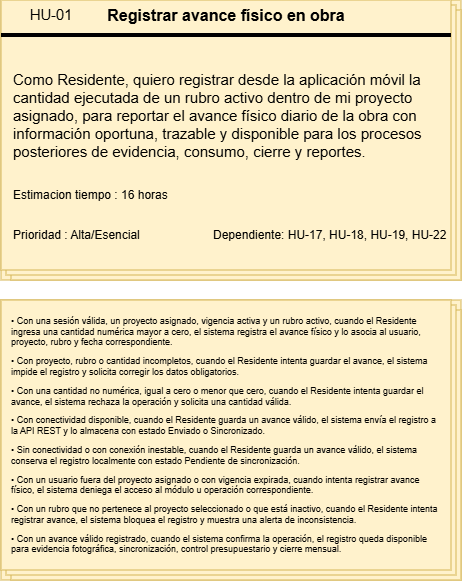

The diagram above was exported from draw.io. Its source (the exported page's mxGraphModel, read from the mxfile embedded in the PNG):
<mxGraphModel dx="978" dy="499" grid="1" gridSize="10" guides="1" tooltips="1" connect="1" arrows="1" fold="1" page="1" pageScale="1" pageWidth="827" pageHeight="1169" math="0" shadow="0">
  <root>
    <mxCell id="0" />
    <mxCell id="1" parent="0" />
    <mxCell id="wgTy8xsi1RIJN52i3a__-4" connectable="0" parent="1" style="group;fillColor=#fff2cc;strokeColor=#d6b656;fontSize=14;" value="" vertex="1">
      <mxGeometry height="280" width="460" x="150" y="80" as="geometry" />
    </mxCell>
    <mxCell id="wgTy8xsi1RIJN52i3a__-2" parent="wgTy8xsi1RIJN52i3a__-4" style="verticalLabelPosition=bottom;verticalAlign=top;html=1;shape=mxgraph.basic.layered_rect;dx=10;outlineConnect=0;whiteSpace=wrap;fillColor=#fff2cc;strokeColor=#d6b656;" value="" vertex="1">
      <mxGeometry height="280" width="460" as="geometry" />
    </mxCell>
    <mxCell id="wgTy8xsi1RIJN52i3a__-3" parent="wgTy8xsi1RIJN52i3a__-4" style="line;strokeWidth=4;html=1;perimeter=backbonePerimeter;points=[];outlineConnect=0;" value="" vertex="1">
      <mxGeometry height="10" width="450" y="30" as="geometry" />
    </mxCell>
    <mxCell id="wgTy8xsi1RIJN52i3a__-6" collapsed="1" parent="wgTy8xsi1RIJN52i3a__-4" style="text;html=1;whiteSpace=wrap;strokeColor=none;fillColor=none;align=center;verticalAlign=middle;rounded=0;container=1;" value="&lt;span lang=&quot;EN-US&quot; style=&quot;font-size: 11pt; line-height: 115%; font-family: Arial, sans-serif;&quot;&gt;HU-01&lt;/span&gt;" vertex="1">
      <mxGeometry height="30" width="100" as="geometry">
        <mxRectangle height="30" width="60" as="alternateBounds" />
      </mxGeometry>
    </mxCell>
    <mxCell id="wgTy8xsi1RIJN52i3a__-7" parent="wgTy8xsi1RIJN52i3a__-4" style="text;html=1;whiteSpace=wrap;strokeColor=none;fillColor=none;align=center;verticalAlign=middle;rounded=0;container=1;" value="&lt;b&gt;&lt;font style=&quot;font-size: 16px;&quot;&gt;Registrar avance físico en obra&lt;/font&gt;&lt;/b&gt;" vertex="1">
      <mxGeometry height="30" width="310" x="70" as="geometry" />
    </mxCell>
    <mxCell id="wgTy8xsi1RIJN52i3a__-10" parent="wgTy8xsi1RIJN52i3a__-4" style="text;html=1;whiteSpace=wrap;strokeColor=none;fillColor=none;align=left;verticalAlign=middle;rounded=0;container=1;fontSize=15;" value="&lt;span data-start=&quot;1183&quot; data-end=&quot;1191&quot; style=&quot;&quot;&gt;Como&lt;/span&gt; Residente,&amp;nbsp;&lt;span data-start=&quot;1205&quot; data-end=&quot;1215&quot; style=&quot;&quot;&gt;quiero&lt;/span&gt; registrar desde la aplicación móvil la cantidad ejecutada de un rubro activo dentro de mi proyecto asignado,&amp;nbsp;&lt;span data-start=&quot;1327&quot; data-end=&quot;1335&quot; style=&quot;&quot;&gt;para&lt;/span&gt; reportar el avance físico diario de la obra con información oportuna, trazable y disponible para los procesos posteriores de evidencia, consumo, cierre y reportes." vertex="1">
      <mxGeometry height="130" width="430" x="10" y="50" as="geometry" />
    </mxCell>
    <mxCell id="wgTy8xsi1RIJN52i3a__-11" parent="wgTy8xsi1RIJN52i3a__-4" style="text;html=1;whiteSpace=wrap;strokeColor=none;fillColor=none;align=left;verticalAlign=middle;rounded=0;container=1;" value="Estimacion tiempo : 16 horas" vertex="1">
      <mxGeometry height="30" width="160" x="10" y="180" as="geometry" />
    </mxCell>
    <mxCell id="wgTy8xsi1RIJN52i3a__-12" parent="wgTy8xsi1RIJN52i3a__-4" style="text;html=1;whiteSpace=wrap;strokeColor=none;fillColor=none;align=left;verticalAlign=middle;rounded=0;container=1;" value="Prioridad : Alta/Esencial&amp;nbsp;" vertex="1">
      <mxGeometry height="30" width="160" x="10" y="220" as="geometry" />
    </mxCell>
    <mxCell id="wgTy8xsi1RIJN52i3a__-13" parent="wgTy8xsi1RIJN52i3a__-4" style="text;html=1;whiteSpace=wrap;strokeColor=none;fillColor=none;align=left;verticalAlign=middle;rounded=0;container=1;" value="Dependiente: HU-17, HU-18, HU-19, HU-22" vertex="1">
      <mxGeometry height="30" width="240" x="210" y="220" as="geometry" />
    </mxCell>
    <mxCell id="wgTy8xsi1RIJN52i3a__-24" connectable="0" parent="1" style="group;verticalAlign=bottom;spacing=0;align=left;fontSize=13;" value="" vertex="1">
      <mxGeometry height="280" width="460" x="150" y="380" as="geometry" />
    </mxCell>
    <mxCell id="wgTy8xsi1RIJN52i3a__-14" connectable="0" parent="wgTy8xsi1RIJN52i3a__-24" style="group;fillColor=#fff2cc;strokeColor=#d6b656;container=0;" value="" vertex="1">
      <mxGeometry height="280" width="460" as="geometry" />
    </mxCell>
    <mxCell id="wgTy8xsi1RIJN52i3a__-15" parent="wgTy8xsi1RIJN52i3a__-24" style="verticalLabelPosition=bottom;verticalAlign=top;html=1;shape=mxgraph.basic.layered_rect;dx=10;outlineConnect=0;whiteSpace=wrap;fillColor=#fff2cc;strokeColor=#d6b656;container=0;" value="" vertex="1">
      <mxGeometry height="280" width="460" as="geometry" />
    </mxCell>
    <mxCell id="wgTy8xsi1RIJN52i3a__-23" parent="wgTy8xsi1RIJN52i3a__-24" style="text;html=1;whiteSpace=wrap;strokeColor=none;fillColor=none;align=left;verticalAlign=middle;rounded=0;container=1;fontSize=8;spacingTop=0;spacing=10;spacingLeft=0;spacingBottom=0;" value="&lt;div&gt;&lt;p data-start=&quot;4672&quot; data-end=&quot;4919&quot;&gt;&lt;font style=&quot;font-size: 9px;&quot;&gt;• Con una sesión válida, un proyecto asignado, vigencia activa y un rubro activo, cuando el Residente ingresa una cantidad numérica mayor a cero, el sistema registra el avance físico y lo asocia al usuario, proyecto, rubro y fecha correspondiente.&lt;/font&gt;&lt;/p&gt;&lt;p data-start=&quot;4921&quot; data-end=&quot;5087&quot;&gt;&lt;font style=&quot;font-size: 9px;&quot;&gt;• Con proyecto, rubro o cantidad incompletos, cuando el Residente intenta guardar el avance, el sistema impide el registro y solicita corregir los datos obligatorios.&lt;/font&gt;&lt;/p&gt;&lt;p data-start=&quot;5089&quot; data-end=&quot;5262&quot;&gt;&lt;font style=&quot;font-size: 9px;&quot;&gt;• Con una cantidad no numérica, igual a cero o menor que cero, cuando el Residente intenta guardar el avance, el sistema rechaza la operación y solicita una cantidad válida.&lt;/font&gt;&lt;/p&gt;&lt;p data-start=&quot;5264&quot; data-end=&quot;5431&quot;&gt;&lt;font style=&quot;font-size: 9px;&quot;&gt;• Con conectividad disponible, cuando el Residente guarda un avance válido, el sistema envía el registro a la API REST y lo almacena con estado Enviado o Sincronizado.&lt;/font&gt;&lt;/p&gt;&lt;p data-start=&quot;5433&quot; data-end=&quot;5605&quot;&gt;&lt;font style=&quot;font-size: 9px;&quot;&gt;• Sin conectividad o con conexión inestable, cuando el Residente guarda un avance válido, el sistema conserva el registro localmente con estado Pendiente de sincronización.&lt;/font&gt;&lt;/p&gt;&lt;p data-start=&quot;5607&quot; data-end=&quot;5784&quot;&gt;&lt;font style=&quot;font-size: 9px;&quot;&gt;• Con un usuario fuera del proyecto asignado o con vigencia expirada, cuando intenta registrar avance físico, el sistema deniega el acceso al módulo u operación correspondiente.&lt;/font&gt;&lt;/p&gt;&lt;p data-start=&quot;5786&quot; data-end=&quot;5980&quot;&gt;&lt;font style=&quot;font-size: 9px;&quot;&gt;• Con un rubro que no pertenece al proyecto seleccionado o que está inactivo, cuando el Residente intenta registrar avance, el sistema bloquea el registro y muestra una alerta de inconsistencia.&lt;/font&gt;&lt;/p&gt;&lt;p data-start=&quot;5982&quot; data-end=&quot;6171&quot; data-is-last-node=&quot;&quot; data-is-only-node=&quot;&quot;&gt;&lt;font style=&quot;font-size: 9px;&quot;&gt;• Con un avance válido registrado, cuando el sistema confirma la operación, el registro queda disponible para evidencia fotográfica, sincronización, control presupuestario y cierre mensual.&lt;/font&gt;&lt;/p&gt;&lt;/div&gt;" vertex="1">
      <mxGeometry height="270" width="446" as="geometry" />
    </mxCell>
  </root>
</mxGraphModel>